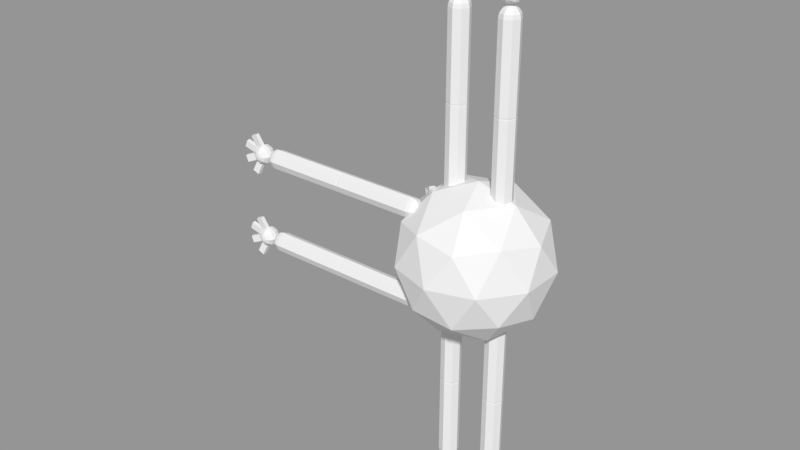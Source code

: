 # Source: Bug.blend  (saved by Blender 2.79.0; exported with 4.5.12 LTS)
import bpy
from mathutils import Matrix  # noqa: F401  (used for matrix-valued properties, if any)

bpy.ops.wm.read_factory_settings(use_empty=True)
scene = bpy.context.scene
scene.name = 'Scene'

# ---- collections
col_collection_1 = bpy.data.collections.new('Collection 1'); scene.collection.children.link(col_collection_1)

# ---- meshes
me_head = bpy.data.meshes.new('Head')
me_head.from_pydata([(0.0, 0.0, -5.0), (3.618, -2.629, -2.236), (-1.382, -4.253, -2.236), (-4.472, 0.0, -2.236), (-1.382, 4.253, -2.236), (3.618, 2.629, -2.236), (1.382, -4.253, 2.236), (-3.618, -2.629, 2.236), (-3.618, 2.629, 2.236), (1.382, 4.253, 2.236), (4.472, 0.0, 2.236), (0.0, 0.0, 5.0), (-0.8123, -2.5, -4.253), (2.127, -1.545, -4.253), (1.314, -4.045, -2.629), (4.253, 0.0, -2.629), (2.127, 1.545, -4.253), (-2.629, 0.0, -4.253), (-3.441, -2.5, -2.629), (-0.8123, 2.5, -4.253), (-3.441, 2.5, -2.629), (1.314, 4.045, -2.629), (4.755, -1.545, 0.0), (4.755, 1.545, 0.0), (0.0, -5.0, 0.0), (2.939, -4.045, 0.0), (-4.755, -1.545, 0.0), (-2.939, -4.045, 0.0), (-2.939, 4.045, 0.0), (-4.755, 1.545, 0.0), (2.939, 4.045, 0.0), (0.0, 5.0, 0.0), (3.441, -2.5, 2.629), (-1.314, -4.045, 2.629), (-4.253, 0.0, 2.629), (-1.314, 4.045, 2.629), (3.441, 2.5, 2.629), (0.8123, -2.5, 4.253), (2.629, 0.0, 4.253), (-2.127, -1.545, 4.253), (-2.127, 1.545, 4.253), (0.8123, 2.5, 4.253), (-4.964, 1.762, 1.722), (-4.8, 2.261, 2.751), (-5.092, 1.051, 2.931), (-5.12, 1.086, -2.369), (-4.721, 2.053, -2.521), (-4.924, 1.684, -1.505), (-5.85, 2.038, 1.652), (-6.057, 2.537, 2.013), (-6.349, 1.327, 2.193), (-6.298, 1.562, -1.603), (-5.899, 2.529, -1.755), (-5.778, 2.16, -1.199), (-6.656, 2.048, 0.2111), (-6.619, 1.996, -0.0306)], [], [(0, 13, 12), (1, 13, 15), (0, 12, 17), (0, 17, 19), (0, 19, 16), (1, 15, 22), (2, 14, 24), (3, 18, 26), (4, 20, 28), (5, 21, 30), (1, 22, 25), (2, 24, 27), (3, 26, 29), (4, 28, 31), (5, 30, 23), (6, 32, 37), (7, 33, 39), (8, 34, 40), (9, 35, 41), (10, 36, 38), (38, 41, 11), (38, 36, 41), (36, 9, 41), (41, 40, 11), (41, 35, 40), (35, 8, 40), (40, 39, 11), (40, 34, 39), (34, 7, 39), (39, 37, 11), (39, 33, 37), (33, 6, 37), (37, 38, 11), (37, 32, 38), (32, 10, 38), (23, 36, 10), (23, 30, 36), (30, 9, 36), (31, 35, 9), (31, 28, 35), (28, 8, 35), (29, 34, 44, 42), (29, 26, 34), (26, 7, 34), (27, 33, 7), (27, 24, 33), (24, 6, 33), (25, 32, 6), (25, 22, 32), (22, 10, 32), (30, 31, 9), (30, 21, 31), (21, 4, 31), (28, 29, 8), (28, 20, 29), (29, 20, 46, 47), (26, 27, 7), (26, 18, 27), (18, 2, 27), (24, 25, 6), (24, 14, 25), (14, 1, 25), (22, 23, 10), (22, 15, 23), (15, 5, 23), (16, 21, 5), (16, 19, 21), (19, 4, 21), (19, 20, 4), (19, 17, 20), (17, 3, 20), (17, 18, 3), (17, 12, 18), (12, 2, 18), (15, 16, 5), (15, 13, 16), (13, 0, 16), (12, 14, 2), (12, 13, 14), (13, 1, 14), (42, 44, 50, 48), (34, 8, 43, 44), (8, 29, 42, 43), (47, 46, 52, 53), (3, 29, 47, 45), (20, 3, 45, 46), (48, 50, 54), (44, 43, 49, 50), (43, 42, 48, 49), (53, 52, 55), (45, 47, 53, 51), (46, 45, 51, 52), (50, 49, 54), (49, 48, 54), (51, 53, 55), (52, 51, 55)])
me_head.materials.append(None)
me_head.use_remesh_preserve_volume = False
me_head.use_remesh_preserve_attributes = False
me_head.use_mirror_vertex_groups = False
me_head.update()
me_torso = bpy.data.meshes.new('Torso')
me_torso.from_pydata([(0.0, 0.0, -1.0), (0.7236, -0.5257, -0.4472), (-0.2764, -0.8506, -0.4472), (-0.8944, 0.0, -0.4472), (-0.2764, 0.8506, -0.4472), (0.7236, 0.5257, -0.4472), (0.2764, -0.8506, 0.4472), (-0.7236, -0.5257, 0.4472), (-0.7236, 0.5257, 0.4472), (0.2764, 0.8506, 0.4472), (0.8944, 0.0, 0.4472), (0.0, 0.0, 1.0), (-0.1625, -0.5, -0.8507), (0.4253, -0.309, -0.8507), (0.2629, -0.809, -0.5257), (0.8506, 0.0, -0.5257), (0.4253, 0.309, -0.8507), (-0.5257, 0.0, -0.8507), (-0.6882, -0.5, -0.5257), (-0.1625, 0.5, -0.8507), (-0.6882, 0.5, -0.5257), (0.2629, 0.809, -0.5257), (0.9511, -0.309, 0.0), (0.9511, 0.309, 0.0), (0.0, -1.0, 0.0), (0.5878, -0.809, 0.0), (-0.9511, -0.309, 0.0), (-0.5878, -0.809, 0.0), (-0.5878, 0.809, 0.0), (-0.9511, 0.309, 0.0), (0.5878, 0.809, 0.0), (0.0, 1.0, 0.0), (0.6882, -0.5, 0.5257), (-0.2629, -0.809, 0.5257), (-0.8506, 0.0, 0.5257), (-0.2629, 0.809, 0.5257), (0.6882, 0.5, 0.5257), (0.1625, -0.5, 0.8507), (0.5257, 0.0, 0.8507), (-0.4253, -0.309, 0.8507), (-0.4253, 0.309, 0.8507), (0.1625, 0.5, 0.8507)], [], [(0, 13, 12), (1, 13, 15), (0, 12, 17), (0, 17, 19), (0, 19, 16), (1, 15, 22), (2, 14, 24), (3, 18, 26), (4, 20, 28), (5, 21, 30), (1, 22, 25), (2, 24, 27), (3, 26, 29), (4, 28, 31), (5, 30, 23), (6, 32, 37), (7, 33, 39), (8, 34, 40), (9, 35, 41), (10, 36, 38), (38, 41, 11), (38, 36, 41), (36, 9, 41), (41, 40, 11), (41, 35, 40), (35, 8, 40), (40, 39, 11), (40, 34, 39), (34, 7, 39), (39, 37, 11), (39, 33, 37), (33, 6, 37), (37, 38, 11), (37, 32, 38), (32, 10, 38), (23, 36, 10), (23, 30, 36), (30, 9, 36), (31, 35, 9), (31, 28, 35), (28, 8, 35), (29, 34, 8), (29, 26, 34), (26, 7, 34), (27, 33, 7), (27, 24, 33), (24, 6, 33), (25, 32, 6), (25, 22, 32), (22, 10, 32), (30, 31, 9), (30, 21, 31), (21, 4, 31), (28, 29, 8), (28, 20, 29), (20, 3, 29), (26, 27, 7), (26, 18, 27), (18, 2, 27), (24, 25, 6), (24, 14, 25), (14, 1, 25), (22, 23, 10), (22, 15, 23), (15, 5, 23), (16, 21, 5), (16, 19, 21), (19, 4, 21), (19, 20, 4), (19, 17, 20), (17, 3, 20), (17, 18, 3), (17, 12, 18), (12, 2, 18), (15, 16, 5), (15, 13, 16), (13, 0, 16), (12, 14, 2), (12, 13, 14), (13, 1, 14)])
me_torso.use_remesh_preserve_volume = False
me_torso.use_remesh_preserve_attributes = False
me_torso.use_mirror_vertex_groups = False
me_torso.update()
me_flarm = bpy.data.meshes.new('FLArm')
me_flarm.from_pydata([(0.0, 1.51e-07, -1.0), (0.7071, 0.7071, -4.371e-08), (0.6533, 0.6533, -0.3827), (0.5, 0.5, -0.7071), (0.2706, 0.2706, -0.9239), (1.0, 1.336e-07, -4.371e-08), (0.9239, 1.634e-07, -0.3827), (0.7071, 1.634e-07, -0.7071), (0.3827, 1.485e-07, -0.9239), (0.7071, -0.7071, -4.371e-08), (0.6533, -0.6533, -0.3827), (0.5, -0.5, -0.7071), (0.2706, -0.2706, -0.9239), (1.244e-08, -1.0, -4.371e-08), (4.224e-08, -0.9239, -0.3827), (1.244e-08, -0.7071, -0.7071), (1.244e-08, -0.3827, -0.9239), (-0.7071, -0.7071, -4.371e-08), (-0.6533, -0.6533, -0.3827), (-0.5, -0.5, -0.7071), (-0.2706, -0.2706, -0.9239), (-1.0, 1.634e-07, -4.371e-08), (-0.9239, 1.038e-07, -0.3827), (-0.7071, 1.634e-07, -0.7071), (-0.3827, 1.634e-07, -0.9239), (-0.7071, 0.7071, -4.371e-08), (-0.6533, 0.6533, -0.3827), (-0.5, 0.5, -0.7071), (-0.2706, 0.2706, -0.9239), (1.244e-08, 1.0, -4.371e-08), (-4.717e-08, 0.9239, -0.3827), (-1.736e-08, 0.7071, -0.7071), (-2.462e-09, 0.3827, -0.9239), (-1.508e-07, 3.542e-08, 9.217), (0.2706, 0.2706, 9.141), (0.5, 0.5, 8.924), (0.6533, 0.6533, 8.6), (0.7071, 0.7071, 8.217), (-4.404e-08, 0.3827, 9.141), (0.3827, 1.397e-07, 9.141), (0.7071, 1.546e-07, 8.924), (0.9239, 1.546e-07, 8.6), (1.0, 1.248e-07, 8.217), (0.2706, -0.2706, 9.141), (0.5, -0.5, 8.924), (0.6533, -0.6533, 8.6), (0.7071, -0.7071, 8.217), (-3.16e-08, -0.3827, 9.141), (-3.16e-08, -0.7071, 8.924), (-1.795e-09, -0.9239, 8.6), (-3.16e-08, -1.0, 8.217), (-0.2706, -0.2706, 9.141), (-0.5, -0.5, 8.924), (-0.6533, -0.6533, 8.6), (-0.7071, -0.7071, 8.217), (-0.3827, 1.546e-07, 9.141), (-0.7071, 1.546e-07, 8.924), (-0.9239, 9.502e-08, 8.6), (-1.0, 1.546e-07, 8.217), (-0.2706, 0.2706, 9.141), (-0.5, 0.5, 8.924), (-0.6533, 0.6533, 8.6), (-0.7071, 0.7071, 8.217), (-6.14e-08, 0.7071, 8.924), (-9.12e-08, 0.9239, 8.6), (-3.16e-08, 1.0, 8.217)], [], [(32, 31, 3, 4), (30, 29, 1, 2), (0, 32, 4), (31, 30, 2, 3), (0, 4, 8), (3, 2, 6, 7), (4, 3, 7, 8), (2, 1, 5, 6), (7, 6, 10, 11), (8, 7, 11, 12), (6, 5, 9, 10), (0, 8, 12), (12, 11, 15, 16), (10, 9, 13, 14), (0, 12, 16), (11, 10, 14, 15), (14, 13, 17, 18), (0, 16, 20), (15, 14, 18, 19), (16, 15, 19, 20), (0, 20, 24), (19, 18, 22, 23), (20, 19, 23, 24), (18, 17, 21, 22), (1, 29, 65, 37), (9, 5, 42, 46), (24, 23, 27, 28), (22, 21, 25, 26), (5, 1, 37, 42), (25, 21, 58, 62), (0, 24, 28), (23, 22, 26, 27), (28, 27, 31, 32), (26, 25, 29, 30), (29, 25, 62, 65), (17, 13, 50, 54), (0, 28, 32), (27, 26, 30, 31), (13, 9, 46, 50), (21, 17, 54, 58), (64, 63, 35, 36), (38, 33, 34), (65, 64, 36, 37), (63, 38, 34, 35), (34, 33, 39), (37, 36, 41, 42), (35, 34, 39, 40), (36, 35, 40, 41), (42, 41, 45, 46), (40, 39, 43, 44), (41, 40, 44, 45), (39, 33, 43), (45, 44, 48, 49), (43, 33, 47), (46, 45, 49, 50), (44, 43, 47, 48), (49, 48, 52, 53), (47, 33, 51), (50, 49, 53, 54), (48, 47, 51, 52), (54, 53, 57, 58), (52, 51, 55, 56), (53, 52, 56, 57), (51, 33, 55), (58, 57, 61, 62), (56, 55, 59, 60), (57, 56, 60, 61), (55, 33, 59), (61, 60, 63, 64), (59, 33, 38), (62, 61, 64, 65), (60, 59, 38, 63)])
me_flarm.use_remesh_preserve_volume = False
me_flarm.use_remesh_preserve_attributes = False
me_flarm.use_mirror_vertex_groups = False
me_flarm.update()
me_brfoot = bpy.data.meshes.new('BRFoot')
me_brfoot.from_pydata([(0.0, 7.071, 7.071), (0.0, 7.071, -7.071), (0.0, 1.51e-06, -10.0), (-1.068e-06, 4.423e-07, 10.0), (2.706, 2.706, 9.239), (5.0, 5.0, 7.071), (6.533, 6.533, 3.827), (7.071, 7.071, -4.371e-07), (6.533, 6.533, -3.827), (5.0, 5.0, -7.071), (2.706, 2.706, -9.239), (3.827, 1.515e-06, 9.239), (7.071, 1.396e-06, 7.071), (9.239, 1.396e-06, 3.827), (10.0, 1.873e-06, -4.371e-07), (9.239, 1.396e-06, -3.827), (7.071, 1.396e-06, -7.071), (3.827, 1.515e-06, -9.239), (2.706, -2.706, 9.239), (5.0, -5.0, 7.071), (6.533, -6.533, 3.827), (7.071, -7.071, -4.371e-07), (6.533, -6.533, -3.827), (5.0, -5.0, -7.071), (2.706, -2.706, -9.239), (5.182e-09, -3.827, 9.239), (-1.14e-07, -7.071, 7.071), (-1.14e-07, -9.239, 3.827), (3.628e-07, -10.0, -4.371e-07), (-1.14e-07, -9.239, -3.827), (-1.14e-07, -7.071, -7.071), (5.182e-09, -3.827, -9.239), (-2.706, -2.706, 9.239), (-5.0, -5.0, 7.071), (-6.533, -6.533, 3.827), (-7.071, -7.071, -4.371e-07), (-6.533, -6.533, -3.827), (-5.0, -5.0, -7.071), (-2.706, -2.706, -9.239), (-3.827, 1.396e-06, 9.239), (-7.071, 1.396e-06, 7.071), (-9.239, 1.396e-06, 3.827), (-10.0, 4.423e-07, -4.371e-07), (-9.239, 1.396e-06, -3.827), (-7.071, 1.396e-06, -7.071), (-3.827, 1.396e-06, -9.239), (-2.706, 2.706, 9.239), (-5.0, 5.0, 7.071), (-6.533, 6.533, 3.827), (-7.071, 7.071, -4.371e-07), (-6.533, 6.533, -3.827), (-5.0, 5.0, -7.071), (-2.706, 2.706, -9.239), (-1.14e-07, 3.827, 9.239), (-1.14e-07, 9.239, 3.827), (-5.909e-07, 10.0, -4.371e-07), (-1.14e-07, 9.239, -3.827), (-1.14e-07, 3.827, -9.239), (4.719, 21.39, 2.266), (4.719, 20.63, 6.093), (11.25, 17.92, 6.093), (11.79, 18.46, 2.266), (18.46, 11.79, 2.266), (17.92, 11.25, 6.093), (20.63, 4.719, 6.093), (21.39, 4.719, 2.266), (-21.39, 4.719, 2.266), (-20.63, 4.719, 6.093), (-17.92, 11.25, 6.093), (-18.46, 11.79, 2.266), (-11.79, 18.46, 2.266), (-11.25, 17.92, 6.093), (-4.719, 20.63, 6.093), (-4.719, 21.39, 2.266)], [], [(54, 0, 5, 6), (53, 3, 4), (2, 57, 10), (1, 56, 8, 9), (0, 53, 4, 5), (57, 1, 9, 10), (56, 55, 7, 8), (9, 8, 15, 16), (5, 4, 11, 12), (10, 9, 16, 17), (8, 7, 14, 15), (6, 5, 12, 13), (4, 3, 11), (2, 10, 17), (17, 16, 23, 24), (15, 14, 21, 22), (13, 12, 19, 20), (11, 3, 18), (2, 17, 24), (16, 15, 22, 23), (14, 13, 20, 21), (12, 11, 18, 19), (22, 21, 28, 29), (20, 19, 26, 27), (18, 3, 25), (2, 24, 31), (23, 22, 29, 30), (21, 20, 27, 28), (19, 18, 25, 26), (24, 23, 30, 31), (2, 31, 38), (30, 29, 36, 37), (28, 27, 34, 35), (26, 25, 32, 33), (31, 30, 37, 38), (29, 28, 35, 36), (27, 26, 33, 34), (25, 3, 32), (35, 34, 41, 42), (33, 32, 39, 40), (38, 37, 44, 45), (36, 35, 42, 43), (34, 33, 40, 41), (32, 3, 39), (2, 38, 45), (37, 36, 43, 44), (45, 44, 51, 52), (43, 42, 49, 50), (41, 40, 47, 48), (39, 3, 46), (2, 45, 52), (44, 43, 50, 51), (40, 39, 46, 47), (48, 47, 0, 54), (46, 3, 53), (2, 52, 57), (51, 50, 56, 1), (47, 46, 53, 0), (52, 51, 1, 57), (50, 49, 55, 56), (58, 59, 60, 61), (54, 59, 58, 55), (6, 60, 59, 54), (7, 61, 60, 6), (55, 58, 61, 7), (62, 63, 64, 65), (6, 63, 62, 7), (13, 64, 63, 6), (14, 65, 64, 13), (7, 62, 65, 14), (66, 67, 68, 69), (41, 67, 66, 42), (48, 68, 67, 41), (49, 69, 68, 48), (42, 66, 69, 49), (70, 71, 72, 73), (48, 71, 70, 49), (54, 72, 71, 48), (55, 73, 72, 54), (49, 70, 73, 55)])
me_brfoot.use_remesh_preserve_volume = False
me_brfoot.use_remesh_preserve_attributes = False
me_brfoot.use_mirror_vertex_groups = False
me_brfoot.update()
arm_jaw = bpy.data.armatures.new('Jaw')  # bones are not reproduced

# ---- objects
ob_legtargets = bpy.data.objects.new('LegTargets', None)
ob_frltarget = bpy.data.objects.new('FRLTarget', None)
ob_flltarget = bpy.data.objects.new('FLLTarget', None)
ob_brltarget = bpy.data.objects.new('BRLTarget', None)
ob_blltarget = bpy.data.objects.new('BLLTarget', None)
ob_bug = bpy.data.objects.new('Bug', None)
ob_bugsprite = bpy.data.objects.new('BugSprite', None)
ob_jointpointers = bpy.data.objects.new('JointPointers', None)
ob_frelbow = bpy.data.objects.new('FRElbow', None)
ob_flelbow = bpy.data.objects.new('FLElbow', None)
ob_frknee = bpy.data.objects.new('FRKnee', None)
ob_flknee = bpy.data.objects.new('FLKnee', None)
ob_brknee = bpy.data.objects.new('BRKnee', None)
ob_blknee = bpy.data.objects.new('BLKnee', None)
ob_fratarget = bpy.data.objects.new('FRATarget', None)
ob_flatarget = bpy.data.objects.new('FLATarget', None)
ob_bugarmature = bpy.data.objects.new('BugArmature', arm_jaw)
ob_head = bpy.data.objects.new('Head', me_head)
ob_mouthlocation = bpy.data.objects.new('MouthLocation', None)
ob_torso = bpy.data.objects.new('Torso', me_torso)
ob_frbicep = bpy.data.objects.new('FRBicep', me_flarm)
ob_frforearm = bpy.data.objects.new('FRForearm', me_flarm)
ob_frhand = bpy.data.objects.new('FRHand', me_brfoot)
ob_flbicep = bpy.data.objects.new('FLBicep', me_flarm)
ob_flforearm = bpy.data.objects.new('FLForearm', me_flarm)
ob_flhand = bpy.data.objects.new('FLHand', me_brfoot)
ob_flthigh = bpy.data.objects.new('FLThigh', me_flarm)
ob_flleg = bpy.data.objects.new('FLLeg', me_flarm)
ob_flfoot = bpy.data.objects.new('FLFoot', me_brfoot)
ob_blthigh = bpy.data.objects.new('BLThigh', me_flarm)
ob_blleg = bpy.data.objects.new('BLLeg', me_flarm)
ob_blfoot = bpy.data.objects.new('BLFoot', me_brfoot)
ob_brthigh = bpy.data.objects.new('BRThigh', me_flarm)
ob_brleg = bpy.data.objects.new('BRLeg', me_flarm)
ob_brfoot = bpy.data.objects.new('BRFoot', me_brfoot)
ob_frthigh = bpy.data.objects.new('FRThigh', me_flarm)
ob_frleg = bpy.data.objects.new('FRLeg', me_flarm)
ob_frfoot = bpy.data.objects.new('FRFoot', me_brfoot)

# ---- transforms, parenting, visibility, modifiers, constraints
ob_legtargets.location = (0.0, 0.0, 0.0)
ob_legtargets.empty_image_offset = (0.0, 0.0)
ob_legtargets.lineart.crease_threshold = 0.0
ob_frltarget.parent = ob_legtargets
ob_frltarget.matrix_parent_inverse = Matrix(((1.0, 0.0, 0.0, 85.81), (0.0, 1.0, 0.0, -14.32), (0.0, 0.0, 1.0, 0.5285), (0.0, 0.0, 0.0, 1.0)))
ob_frltarget.location = (-92.45, 14.32, -58.41)
ob_frltarget.empty_image_offset = (0.0, 0.0)
ob_frltarget.lineart.crease_threshold = 0.0
ob_flltarget.parent = ob_legtargets
ob_flltarget.matrix_parent_inverse = Matrix(((1.0, 0.0, 0.0, 85.81), (0.0, 1.0, 0.0, -14.32), (0.0, 0.0, 1.0, 0.5285), (0.0, 0.0, 0.0, 1.0)))
ob_flltarget.location = (-91.62, 14.32, 57.52)
ob_flltarget.empty_image_offset = (0.0, 0.0)
ob_flltarget.lineart.crease_threshold = 0.0
ob_brltarget.parent = ob_legtargets
ob_brltarget.matrix_parent_inverse = Matrix(((1.0, 0.0, 0.0, 85.81), (0.0, 1.0, 0.0, -14.32), (0.0, 0.0, 1.0, 0.5285), (0.0, 0.0, 0.0, 1.0)))
ob_brltarget.location = (-80.18, 14.32, -59.07)
ob_brltarget.empty_image_offset = (0.0, 0.0)
ob_brltarget.lineart.crease_threshold = 0.0
ob_blltarget.parent = ob_legtargets
ob_blltarget.matrix_parent_inverse = Matrix(((1.0, 0.0, 0.0, 85.81), (0.0, 1.0, 0.0, -14.32), (0.0, 0.0, 1.0, 0.5285), (0.0, 0.0, 0.0, 1.0)))
ob_blltarget.location = (-79.84, 14.32, 56.52)
ob_blltarget.empty_image_offset = (0.0, 0.0)
ob_blltarget.lineart.crease_threshold = 0.0
ob_bug.location = (0.0, 0.0, 0.0)
ob_bug.empty_image_offset = (0.0, 0.0)
ob_bug.lineart.crease_threshold = 0.0
ob_bugsprite.parent = ob_bug
ob_bugsprite.location = (0.0, 0.0, 0.0)
ob_bugsprite.empty_image_offset = (0.0, 0.0)
ob_bugsprite.lineart.crease_threshold = 0.0
ob_jointpointers.parent = ob_bugsprite
ob_jointpointers.location = (0.0, 0.0, 0.0)
ob_jointpointers.empty_image_offset = (0.0, 0.0)
ob_jointpointers.lineart.crease_threshold = 0.0
ob_frelbow.parent = ob_jointpointers
ob_frelbow.location = (-27.1, 14.32, -15.62)
ob_frelbow.empty_image_offset = (0.0, 0.0)
ob_frelbow.lineart.crease_threshold = 0.0
ob_flelbow.parent = ob_jointpointers
ob_flelbow.location = (-27.1, 14.32, 14.73)
ob_flelbow.empty_image_offset = (0.0, 0.0)
ob_flelbow.lineart.crease_threshold = 0.0
ob_frknee.parent = ob_jointpointers
ob_frknee.location = (-12.01, 14.32, -30.05)
ob_frknee.empty_image_offset = (0.0, 0.0)
ob_frknee.lineart.crease_threshold = 0.0
ob_flknee.parent = ob_jointpointers
ob_flknee.location = (-11.68, 14.32, 28.33)
ob_flknee.empty_image_offset = (0.0, 0.0)
ob_flknee.lineart.crease_threshold = 0.0
ob_brknee.parent = ob_jointpointers
ob_brknee.location = (9.053, 14.32, -28.39)
ob_brknee.empty_image_offset = (0.0, 0.0)
ob_brknee.lineart.crease_threshold = 0.0
ob_blknee.parent = ob_jointpointers
ob_blknee.location = (9.55, 14.32, 28.66)
ob_blknee.empty_image_offset = (0.0, 0.0)
ob_blknee.lineart.crease_threshold = 0.0
ob_fratarget.parent = ob_bugsprite
ob_fratarget.location = (-56.13, 14.32, -8.655)
ob_fratarget.empty_image_offset = (0.0, 0.0)
ob_fratarget.lineart.crease_threshold = 0.0
ob_flatarget.parent = ob_bugsprite
ob_flatarget.location = (-54.63, 14.32, 8.925)
ob_flatarget.empty_image_offset = (0.0, 0.0)
ob_flatarget.lineart.crease_threshold = 0.0
ob_bugarmature.parent = ob_bugsprite
ob_bugarmature.location = (-23.0, 14.16, 1.916)
ob_bugarmature.show_in_front = True
ob_bugarmature.lineart.crease_threshold = 0.0
ob_head.parent = ob_bugarmature
ob_head.matrix_parent_inverse = Matrix(((1.0, 0.0, 0.0, 23.01), (0.0, 1.0, 0.0, -14.16), (0.0, 0.0, 1.0, -1.916), (0.0, 0.0, 0.0, 1.0)))
ob_head.location = (-16.0, 12.0, 0.0)
ob_head.lineart.crease_threshold = 0.0
_vg = ob_head.vertex_groups.new(name='Base')
for _i, _w in zip([0, 1, 2, 3, 4, 5, 6, 7, 8, 9, 10, 11, 12, 13, 14, 15, 16, 17, 18, 19, 20, 21, 22, 23, 24, 25, 26, 27, 28, 29, 30, 31, 32, 33, 34, 35, 36, 37, 38, 39, 40, 41, 42, 43, 44, 45, 46, 47, 48, 50, 51, 52, 53, 55], [0.9751, 0.9775, 0.9598, 0.9265, 0.9741, 0.9823, 0.9571, 0.8552, 0.9211, 0.9738, 0.9746, 0.9326, 0.9694, 0.978, 0.9716, 0.9812, 0.9806, 0.9615, 0.949, 0.9739, 0.9453, 0.9808, 0.9775, 0.9804, 0.958, 0.9708, 0.8995, 0.9319, 0.9695, 0.9287, 0.9807, 0.9778, 0.9676, 0.9267, 0.6488, 0.9611, 0.9747, 0.9437, 0.9621, 0.8691, 0.8871, 0.9565, 0.8112, 0.5147, 0.5334, 0.8867, 0.8906, 0.8833, 0.05688, 0.03598, 0.7635, 0.7309, 0.7526, 0.7397]): _vg.add([_i], _w, 'REPLACE')
_vg = ob_head.vertex_groups.new(name='Mid')
for _i, _w in zip([2, 3, 6, 7, 8, 11, 18, 24, 26, 27, 29, 32, 33, 34, 35, 37, 38, 39, 40, 41, 42, 43, 44, 45, 47, 48, 49, 50], [0.01279, 0.01149, 0.02664, 0.1339, 0.07421, 0.063, 0.01884, 0.02199, 0.08337, 0.05857, 0.03436, 0.007583, 0.06688, 0.3374, 0.01998, 0.05187, 0.01908, 0.1232, 0.1068, 0.03001, 0.1606, 0.4726, 0.4283, 0.003463, 0.008799, 0.7777, 0.3426, 0.3872]): _vg.add([_i], _w, 'REPLACE')
_vg = ob_head.vertex_groups.new(name='Tooth')
for _i, _w in zip([3, 20, 45, 46, 47, 48, 49, 50, 51, 52, 53, 55], [0.00823, 0.002673, 0.05952, 0.06082, 0.0588, 0.06284, 0.3263, 0.2835, 0.1444, 0.1859, 0.1422, 0.1208]): _vg.add([_i], _w, 'REPLACE')
_vg = ob_head.vertex_groups.new(name='ToothIK')
for _i, _w in zip([45, 46, 47, 48, 49, 50, 51, 52, 53, 54, 55], [0.004048, 0.002847, 0.007066, 0.1026, 0.3276, 0.2862, 0.06852, 0.06099, 0.08153, 0.9939, 0.1161]): _vg.add([_i], _w, 'REPLACE')
_vg = ob_head.vertex_groups.new(name='ToothIK_L')
_vg = ob_head.vertex_groups.new(name='BaseJaw_L')
for _i, _w in zip([0, 1, 2, 3, 4, 5, 6, 7, 8, 9, 10, 11, 12, 13, 14, 15, 16, 17, 18, 19, 20, 21, 22, 23, 24, 25, 26, 27, 28, 29, 30, 31, 32, 33, 34, 35, 36, 37, 38, 39, 40, 41, 42, 43, 44], [0.2073, 0.4649, 0.2211, 0.001216, 0.2371, 0.4993, 0.4645, 0.5948, 0.7065, 0.5494, 0.4982, 0.4471, 0.1858, 0.4066, 0.4052, 0.4784, 0.428, 0.0885, 0.113, 0.1876, 0.04517, 0.5655, 0.4891, 0.4998, 0.4097, 0.4703, 0.1886, 0.2501, 0.2407, 0.02155, 0.5233, 0.6292, 0.4903, 0.374, 0.7468, 0.7286, 0.5108, 0.4935, 0.4962, 0.6924, 0.7716, 0.5394, 0.006502, 0.07911, 0.05533]): _vg.add([_i], _w, 'REPLACE')
_vg = ob_head.vertex_groups.new(name='Base_L')
for _i, _w in zip([8, 29, 34, 42, 43, 44, 50], [0.07939, 0.07346, 0.07879, 0.7871, 0.1294, 0.468, 0.0329]): _vg.add([_i], _w, 'REPLACE')
_vg = ob_head.vertex_groups.new(name='Mid_L')
for _i, _w in zip([8, 34, 42, 43, 44, 48, 49, 50], [0.1032, 0.07585, 0.06963, 0.7437, 0.4713, 0.03964, 0.4767, 0.7764]): _vg.add([_i], _w, 'REPLACE')
_vg = ob_head.vertex_groups.new(name='Tooth_L')
for _i, _w in zip([42, 43, 48, 49, 50, 54], [0.04736, 0.01563, 0.9327, 0.5158, 0.1773, 1.0]): _vg.add([_i], _w, 'REPLACE')
_vg = ob_head.vertex_groups.new(name='BaseJaw_R')
for _i, _w in zip([0, 1, 2, 3, 4, 5, 6, 7, 8, 9, 10, 11, 12, 13, 14, 15, 16, 17, 18, 19, 20, 21, 22, 23, 24, 25, 26, 27, 28, 29, 30, 31, 32, 33, 34, 35, 36, 37, 38, 39, 40, 41, 42, 45, 46, 47], [0.7662, 0.5314, 0.7569, 0.7774, 0.6996, 0.4946, 0.5294, 0.3498, 0.08403, 0.4389, 0.4997, 0.5353, 0.7896, 0.5846, 0.5867, 0.5179, 0.56, 0.8412, 0.8286, 0.7626, 0.7154, 0.4132, 0.5088, 0.4976, 0.5802, 0.5261, 0.702, 0.7156, 0.6509, 0.4152, 0.4698, 0.3412, 0.5068, 0.6062, 0.07823, 0.2224, 0.4853, 0.4977, 0.499, 0.2702, 0.1738, 0.4486, 0.01463, 0.01988, 0.05066, 0.03232]): _vg.add([_i], _w, 'REPLACE')
_vg = ob_head.vertex_groups.new(name='Base_R')
for _i, _w in zip([3, 4, 17, 18, 19, 20, 26, 28, 29, 42, 45, 46, 47, 52, 53], [0.1195, 0.02093, 0.03249, 0.02004, 0.006579, 0.1338, 0.06904, 0.06162, 0.477, 0.01865, 0.4934, 0.5137, 0.8681, 0.002714, 0.04115]): _vg.add([_i], _w, 'REPLACE')
_vg = ob_head.vertex_groups.new(name='Mid_R')
for _i, _w in zip([3, 17, 20, 45, 46, 47, 51, 52, 53], [0.07017, 0.001473, 0.09557, 0.4554, 0.4204, 0.05353, 0.03549, 0.4216, 0.05144]): _vg.add([_i], _w, 'REPLACE')
_vg = ob_head.vertex_groups.new(name='Tooth_R')
for _i, _w in zip([47, 51, 52, 53, 55], [0.008028, 0.9385, 0.55, 0.9004, 1.0]): _vg.add([_i], _w, 'REPLACE')
_vg = ob_head.vertex_groups.new(name='ToothIK_R')
_m = ob_head.modifiers.new('Armature', 'ARMATURE')
_m.object = ob_bugarmature
ob_mouthlocation.parent = ob_bugarmature
ob_mouthlocation.matrix_parent_inverse = Matrix(((1.0, 0.0, 0.0, 23.0), (0.0, 1.0, 0.0, -14.16), (0.0, 0.0, 1.0, -1.916), (0.0, 0.0, 0.0, 1.0)))
ob_mouthlocation.location = (-22.69, 13.9, 0.0)
ob_mouthlocation.empty_image_offset = (0.0, 0.0)
ob_mouthlocation.lineart.crease_threshold = 0.0
ob_torso.parent = ob_bugsprite
ob_torso.location = (0.0, 0.0, 0.0)
ob_torso.scale = (15.0, 15.0, 15.0)
ob_torso.lineart.crease_threshold = 0.0
ob_frbicep.parent = ob_torso
ob_frbicep.matrix_parent_inverse = Matrix(((0.06667, 0.0, 0.0, 0.0), (0.0, 0.06667, 0.0, 0.0), (0.0, 0.0, 0.06667, 0.0), (0.0, 0.0, 0.0, 1.0)))
ob_frbicep.location = (-10.0, -6.0, -9.0)
ob_frbicep.rotation_euler = (0.0, -1.571, 0.0)
ob_frbicep.scale = (2.0, 2.0, 1.957)
ob_frbicep.lineart.crease_threshold = 0.0
ob_frforearm.parent = ob_frbicep
ob_frforearm.matrix_parent_inverse = Matrix(((0.5, 0.0, -1.49e-08, 2.5), (0.0, 0.5, 0.0, -0.0), (0.0, 0.0, 0.5109, -6.13), (0.0, 0.0, 0.0, 1.0)))
ob_frforearm.location = (-5.0, 0.0, 28.5)
ob_frforearm.scale = (2.0, 2.0, 2.0)
ob_frforearm.lineart.crease_threshold = 0.0
ob_frhand.parent = ob_frforearm
ob_frhand.matrix_parent_inverse = Matrix(((0.5, 0.0, 2.235e-08, 2.5), (0.0, 0.5, 0.0, -0.0), (-2.123e-07, 0.0, 0.5, -14.25), (0.0, 0.0, 0.0, 1.0)))
ob_frhand.location = (-5.0, 0.0, 49.0)
ob_frhand.rotation_euler = (1.571, 0.0, 0.0)
ob_frhand.scale = (0.2, 0.2, 0.2)
ob_frhand.lineart.crease_threshold = 0.0
ob_flbicep.parent = ob_torso
ob_flbicep.matrix_parent_inverse = Matrix(((0.06667, 0.0, 0.0, 0.0), (0.0, 0.06667, 0.0, 0.0), (0.0, 0.0, 0.06667, 0.0), (0.0, 0.0, 0.0, 1.0)))
ob_flbicep.location = (-10.0, -6.0, 9.0)
ob_flbicep.rotation_euler = (0.0, -1.571, 0.0)
ob_flbicep.scale = (2.0, 2.0, 1.957)
ob_flbicep.lineart.crease_threshold = 0.0
ob_flforearm.parent = ob_flbicep
ob_flforearm.matrix_parent_inverse = Matrix(((0.5, 0.0, -1.49e-08, 2.5), (0.0, 0.5, 0.0, -0.0), (0.0, 0.0, 0.5109, -6.13), (0.0, 0.0, 0.0, 1.0)))
ob_flforearm.location = (-5.0, 0.0, 28.5)
ob_flforearm.scale = (2.0, 2.0, 2.0)
ob_flforearm.lineart.crease_threshold = 0.0
ob_flhand.parent = ob_flforearm
ob_flhand.matrix_parent_inverse = Matrix(((0.5, 0.0, 2.235e-08, 2.5), (0.0, 0.5, 0.0, -0.0), (-2.123e-07, 0.0, 0.5, -14.25), (0.0, 0.0, 0.0, 1.0)))
ob_flhand.location = (-5.0, 0.0, 49.0)
ob_flhand.rotation_euler = (1.571, 0.0, 0.0)
ob_flhand.scale = (0.2, 0.2, 0.2)
ob_flhand.lineart.crease_threshold = 0.0
ob_flthigh.parent = ob_torso
ob_flthigh.matrix_parent_inverse = Matrix(((0.06667, 0.0, 0.0, 0.0), (0.0, 0.06667, 0.0, 0.0), (0.0, 0.0, 0.06667, 0.0), (0.0, 0.0, 0.0, 1.0)))
ob_flthigh.location = (-5.0, 0.0, 12.0)
ob_flthigh.scale = (2.0, 2.0, 1.957)
ob_flthigh.lineart.crease_threshold = 0.0
ob_flleg.parent = ob_flthigh
ob_flleg.matrix_parent_inverse = Matrix(((0.5, 0.0, -1.49e-08, 2.5), (0.0, 0.5, 0.0, -0.0), (0.0, 0.0, 0.5109, -6.13), (0.0, 0.0, 0.0, 1.0)))
ob_flleg.location = (-5.0, 0.0, 28.5)
ob_flleg.scale = (2.0, 2.0, 2.0)
ob_flleg.lineart.crease_threshold = 0.0
ob_flfoot.parent = ob_flleg
ob_flfoot.matrix_parent_inverse = Matrix(((0.5, 0.0, 2.235e-08, 2.5), (0.0, 0.5, 0.0, -0.0), (-2.123e-07, 0.0, 0.5, -14.25), (0.0, 0.0, 0.0, 1.0)))
ob_flfoot.location = (-5.0, 0.0, 49.0)
ob_flfoot.rotation_euler = (1.571, 0.0, 0.0)
ob_flfoot.scale = (0.2, 0.2, 0.2)
ob_flfoot.lineart.crease_threshold = 0.0
ob_blthigh.parent = ob_torso
ob_blthigh.matrix_parent_inverse = Matrix(((0.06667, 0.0, 0.0, 0.0), (0.0, 0.06667, 0.0, 0.0), (0.0, 0.0, 0.06667, 0.0), (0.0, 0.0, 0.0, 1.0)))
ob_blthigh.location = (5.0, 0.0, 12.0)
ob_blthigh.scale = (2.0, 2.0, 1.957)
ob_blthigh.lineart.crease_threshold = 0.0
ob_blleg.parent = ob_blthigh
ob_blleg.matrix_parent_inverse = Matrix(((0.5, 0.0, 1.49e-08, -2.5), (0.0, 0.5, 0.0, -0.0), (0.0, 0.0, 0.5109, -6.13), (0.0, 0.0, 0.0, 1.0)))
ob_blleg.location = (5.0, 0.0, 28.5)
ob_blleg.scale = (2.0, 2.0, 2.0)
ob_blleg.lineart.crease_threshold = 0.0
ob_blfoot.parent = ob_blleg
ob_blfoot.matrix_parent_inverse = Matrix(((0.5, 0.0, -7.451e-09, -2.5), (0.0, 0.5, 0.0, -0.0), (-2.123e-07, 0.0, 0.5, -14.25), (0.0, 0.0, 0.0, 1.0)))
ob_blfoot.location = (5.0, 0.0, 49.0)
ob_blfoot.rotation_euler = (1.571, 0.0, 0.0)
ob_blfoot.scale = (0.2, 0.2, 0.2)
ob_blfoot.lineart.crease_threshold = 0.0
ob_brthigh.parent = ob_torso
ob_brthigh.matrix_parent_inverse = Matrix(((0.06667, 0.0, 0.0, 0.0), (0.0, 0.06667, 0.0, 0.0), (0.0, 0.0, 0.06667, 0.0), (0.0, 0.0, 0.0, 1.0)))
ob_brthigh.location = (5.0, 0.0, -12.0)
ob_brthigh.rotation_euler = (0.0, 3.142, 0.0)
ob_brthigh.scale = (2.0, 2.0, 1.957)
ob_brthigh.lineart.crease_threshold = 0.0
ob_brleg.parent = ob_brthigh
ob_brleg.matrix_parent_inverse = Matrix(((-0.5, 0.0, 2.98e-08, 2.5), (0.0, 0.5, -0.0, -0.0), (0.0, 0.0, -0.5109, -6.13), (0.0, 0.0, 0.0, 1.0)))
ob_brleg.location = (5.0, 0.0, -28.5)
ob_brleg.rotation_euler = (0.0, 3.142, 0.0)
ob_brleg.scale = (2.0, 2.0, 2.0)
ob_brleg.lineart.crease_threshold = 0.0
ob_brfoot.parent = ob_brleg
ob_brfoot.matrix_parent_inverse = Matrix(((-0.5, 0.0, 5.215e-08, 2.5), (0.0, 0.5, -0.0, -0.0), (0.0, 0.0, -0.5, -14.25), (0.0, 0.0, 0.0, 1.0)))
ob_brfoot.location = (5.0, 0.0, -49.0)
ob_brfoot.rotation_euler = (1.571, -3.142, 0.0)
ob_brfoot.scale = (0.2, 0.2, 0.2)
ob_brfoot.lineart.crease_threshold = 0.0
ob_frthigh.parent = ob_torso
ob_frthigh.matrix_parent_inverse = Matrix(((0.06667, 0.0, 0.0, 0.0), (0.0, 0.06667, 0.0, 0.0), (0.0, 0.0, 0.06667, 0.0), (0.0, 0.0, 0.0, 1.0)))
ob_frthigh.location = (-5.0, 0.0, -12.0)
ob_frthigh.rotation_euler = (0.0, 3.142, 0.0)
ob_frthigh.scale = (2.0, 2.0, 1.957)
ob_frthigh.lineart.crease_threshold = 0.0
ob_frleg.parent = ob_frthigh
ob_frleg.matrix_parent_inverse = Matrix(((-0.5, 0.0, 2.98e-08, -2.5), (0.0, 0.5, 0.0, -0.0), (0.0, 0.0, -0.5109, -6.13), (0.0, 0.0, 0.0, 1.0)))
ob_frleg.location = (-5.0, 0.0, -28.5)
ob_frleg.rotation_euler = (0.0, 3.142, 0.0)
ob_frleg.scale = (2.0, 2.0, 2.0)
ob_frleg.lineart.crease_threshold = 0.0
ob_frfoot.parent = ob_frleg
ob_frfoot.matrix_parent_inverse = Matrix(((-0.5, 0.0, 5.96e-08, -2.5), (0.0, 0.5, 0.0, -0.0), (-2.123e-07, 0.0, -0.5, -14.25), (0.0, 0.0, 0.0, 1.0)))
ob_frfoot.location = (-5.0, 0.0, -49.0)
ob_frfoot.rotation_euler = (1.571, -3.142, 0.0)
ob_frfoot.scale = (0.2, 0.2, 0.2)
ob_frfoot.lineart.crease_threshold = 0.0

# ---- collection membership
col_collection_1.objects.link(ob_legtargets)
col_collection_1.objects.link(ob_frltarget)
col_collection_1.objects.link(ob_flltarget)
col_collection_1.objects.link(ob_brltarget)
col_collection_1.objects.link(ob_blltarget)
col_collection_1.objects.link(ob_bug)
col_collection_1.objects.link(ob_bugsprite)
col_collection_1.objects.link(ob_jointpointers)
col_collection_1.objects.link(ob_frelbow)
col_collection_1.objects.link(ob_flelbow)
col_collection_1.objects.link(ob_frknee)
col_collection_1.objects.link(ob_flknee)
col_collection_1.objects.link(ob_brknee)
col_collection_1.objects.link(ob_blknee)
col_collection_1.objects.link(ob_fratarget)
col_collection_1.objects.link(ob_flatarget)
col_collection_1.objects.link(ob_bugarmature)
col_collection_1.objects.link(ob_head)
col_collection_1.objects.link(ob_mouthlocation)
col_collection_1.objects.link(ob_torso)
col_collection_1.objects.link(ob_frbicep)
col_collection_1.objects.link(ob_frforearm)
col_collection_1.objects.link(ob_frhand)
col_collection_1.objects.link(ob_flbicep)
col_collection_1.objects.link(ob_flforearm)
col_collection_1.objects.link(ob_flhand)
col_collection_1.objects.link(ob_flthigh)
col_collection_1.objects.link(ob_flleg)
col_collection_1.objects.link(ob_flfoot)
col_collection_1.objects.link(ob_blthigh)
col_collection_1.objects.link(ob_blleg)
col_collection_1.objects.link(ob_blfoot)
col_collection_1.objects.link(ob_brthigh)
col_collection_1.objects.link(ob_brleg)
col_collection_1.objects.link(ob_brfoot)
col_collection_1.objects.link(ob_frthigh)
col_collection_1.objects.link(ob_frleg)
col_collection_1.objects.link(ob_frfoot)

# ---- scene / render settings (as saved in the file)
scene.frame_start = 1; scene.frame_end = 8; scene.frame_set(1)
scene.render.engine = 'BLENDER_EEVEE_NEXT'
scene.render.resolution_percentage = 50
scene.render.dither_intensity = 0.0
scene.cycles.use_denoising = False
scene.cycles.samples = 128
scene.cycles.sampling_pattern = 'TABULATED_SOBOL'
scene.cycles.use_adaptive_sampling = False
scene.cycles.use_light_tree = False
scene.cycles.blur_glossy = 0.0
scene.cycles.sample_clamp_indirect = 0.0
scene.view_settings.view_transform = 'Standard'
bpy.context.view_layer.update()

# ---- added for rendering (the .blend has no active camera and no usable light): camera, sun + grey world if the file has none
cam_auto = bpy.data.cameras.new('AutoCamera')
cam_auto.lens = 50.0
cam_auto.sensor_width = 36.0
cam_auto.clip_end = 2096.75
ob_auto_camera = bpy.data.objects.new('AutoCamera', cam_auto)
scene.collection.objects.link(ob_auto_camera)
ob_auto_camera.location = (100.967, -142.368, 95.5789)
ob_auto_camera.rotation_euler = (1.09748, -7.21219e-08, 0.694738)
scene.camera = ob_auto_camera
light_auto_sun = bpy.data.lights.new('AutoSun', 'SUN')
light_auto_sun.energy = 3.0
light_auto_sun.angle = 0.0523599
ob_auto_sun = bpy.data.objects.new('AutoSun', light_auto_sun)
scene.collection.objects.link(ob_auto_sun)
ob_auto_sun.rotation_euler = (0.872665, 0.174533, 0.523599)
if scene.world is None:
    world_auto = bpy.data.worlds.new('AutoWorld')
    world_auto.color = (0.3, 0.3, 0.3)
    scene.world = world_auto
bpy.context.view_layer.update()
